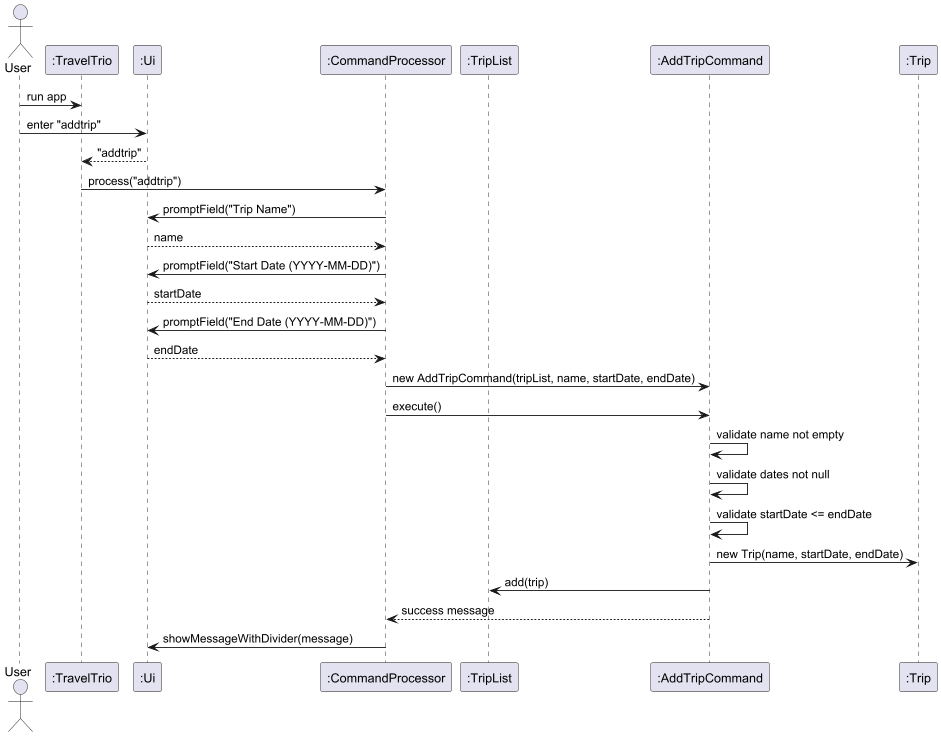

The diagram above was rendered by PlantUML. Its source (embedded in the PNG):
@startuml
actor User
participant ":TravelTrio" as TravelTrio
participant ":Ui" as Ui
participant ":CommandProcessor" as CommandProcessor
participant ":TripList" as TripList
participant ":AddTripCommand" as AddTripCommand
participant ":Trip" as Trip

User -> TravelTrio : run app
User -> Ui : enter "addtrip"
Ui --> TravelTrio : "addtrip"
TravelTrio -> CommandProcessor : process("addtrip")

CommandProcessor -> Ui : promptField("Trip Name")
Ui --> CommandProcessor : name
CommandProcessor -> Ui : promptField("Start Date (YYYY-MM-DD)")
Ui --> CommandProcessor : startDate
CommandProcessor -> Ui : promptField("End Date (YYYY-MM-DD)")
Ui --> CommandProcessor : endDate

CommandProcessor -> AddTripCommand : new AddTripCommand(tripList, name, startDate, endDate)
CommandProcessor -> AddTripCommand : execute()

AddTripCommand -> AddTripCommand : validate name not empty
AddTripCommand -> AddTripCommand : validate dates not null
AddTripCommand -> AddTripCommand : validate startDate <= endDate

AddTripCommand -> Trip : new Trip(name, startDate, endDate)
AddTripCommand -> TripList : add(trip)

AddTripCommand --> CommandProcessor : success message
CommandProcessor -> Ui : showMessageWithDivider(message)

@enduml